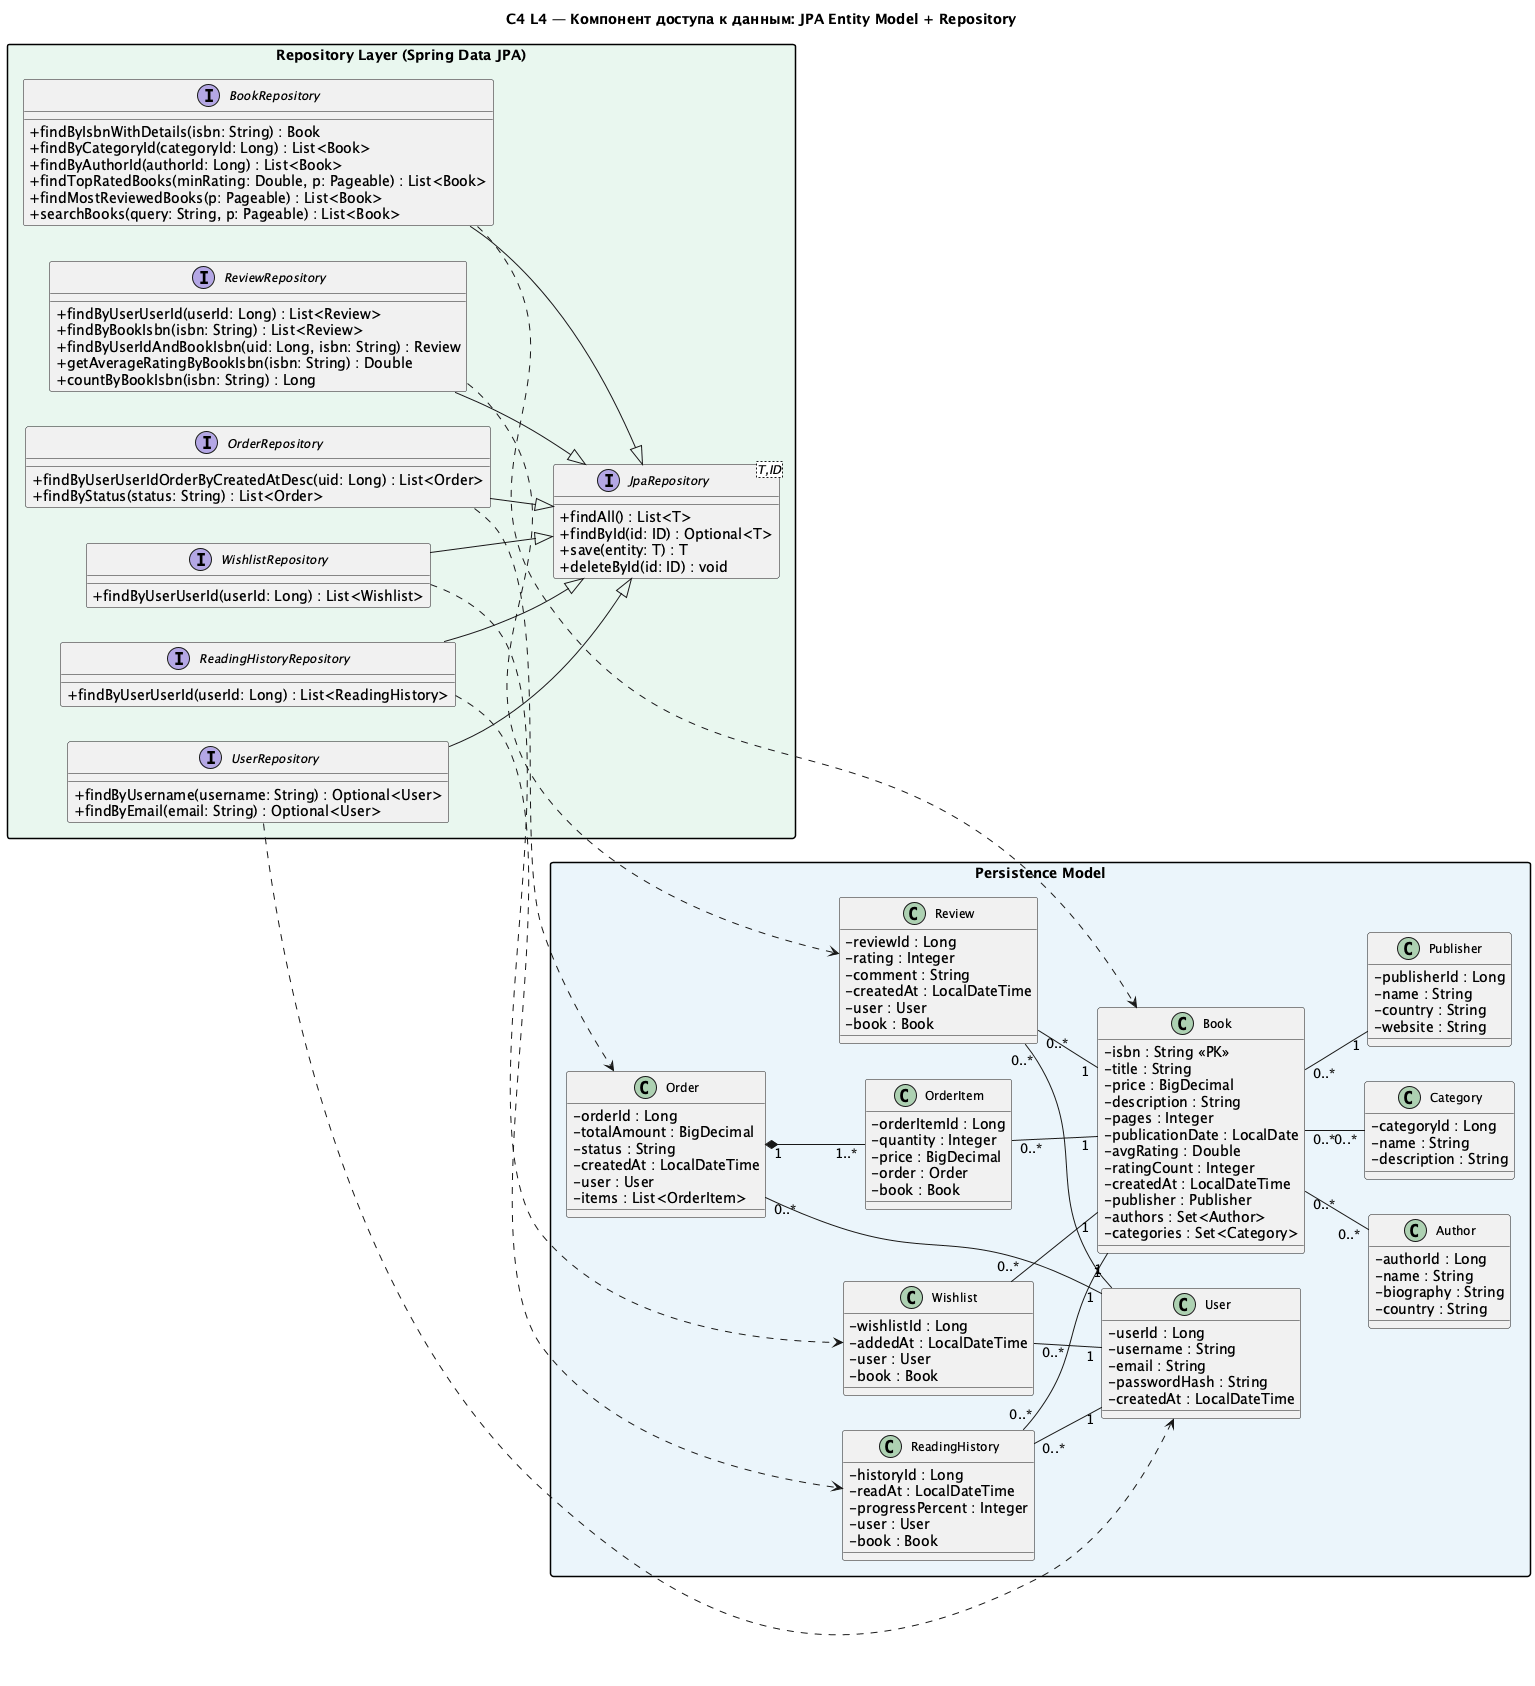

The diagram above was rendered by PlantUML. Its source (embedded in the PNG):
@startuml c4_l4_repository
title C4 L4 — Компонент доступа к данным: JPA Entity Model + Repository

left to right direction
skinparam classAttributeIconSize 0
skinparam classFontSize 12
skinparam packageStyle rectangle

package "Persistence Model" #EBF5FB {

    class User {
        - userId : Long
        - username : String
        - email : String
        - passwordHash : String
        - createdAt : LocalDateTime
    }

    class Book {
        - isbn : String <<PK>>
        - title : String
        - price : BigDecimal
        - description : String
        - pages : Integer
        - publicationDate : LocalDate
        - avgRating : Double
        - ratingCount : Integer
        - createdAt : LocalDateTime
        - publisher : Publisher
        - authors : Set<Author>
        - categories : Set<Category>
    }

    class Author {
        - authorId : Long
        - name : String
        - biography : String
        - country : String
    }

    class Category {
        - categoryId : Long
        - name : String
        - description : String
    }

    class Publisher {
        - publisherId : Long
        - name : String
        - country : String
        - website : String
    }

    class Review {
        - reviewId : Long
        - rating : Integer
        - comment : String
        - createdAt : LocalDateTime
        - user : User
        - book : Book
    }

    class Order {
        - orderId : Long
        - totalAmount : BigDecimal
        - status : String
        - createdAt : LocalDateTime
        - user : User
        - items : List<OrderItem>
    }

    class OrderItem {
        - orderItemId : Long
        - quantity : Integer
        - price : BigDecimal
        - order : Order
        - book : Book
    }

    class Wishlist {
        - wishlistId : Long
        - addedAt : LocalDateTime
        - user : User
        - book : Book
    }

    class ReadingHistory {
        - historyId : Long
        - readAt : LocalDateTime
        - progressPercent : Integer
        - user : User
        - book : Book
    }
}


package "Repository Layer (Spring Data JPA)" #E9F7EF {

    interface "JpaRepository<T,ID>" as JpaRepo {
        + findAll() : List<T>
        + findById(id: ID) : Optional<T>
        + save(entity: T) : T
        + deleteById(id: ID) : void
    }

    interface BookRepository {
        + findByIsbnWithDetails(isbn: String) : Book
        + findByCategoryId(categoryId: Long) : List<Book>
        + findByAuthorId(authorId: Long) : List<Book>
        + findTopRatedBooks(minRating: Double, p: Pageable) : List<Book>
        + findMostReviewedBooks(p: Pageable) : List<Book>
        + searchBooks(query: String, p: Pageable) : List<Book>
    }

    interface ReviewRepository {
        + findByUserUserId(userId: Long) : List<Review>
        + findByBookIsbn(isbn: String) : List<Review>
        + findByUserIdAndBookIsbn(uid: Long, isbn: String) : Review
        + getAverageRatingByBookIsbn(isbn: String) : Double
        + countByBookIsbn(isbn: String) : Long
    }

    interface UserRepository {
        + findByUsername(username: String) : Optional<User>
        + findByEmail(email: String) : Optional<User>
    }

    interface OrderRepository {
        + findByUserUserIdOrderByCreatedAtDesc(uid: Long) : List<Order>
        + findByStatus(status: String) : List<Order>
    }

    interface WishlistRepository {
        + findByUserUserId(userId: Long) : List<Wishlist>
    }

    interface ReadingHistoryRepository {
        + findByUserUserId(userId: Long) : List<ReadingHistory>
    }
}

BookRepository          --|> JpaRepo
ReviewRepository        --|> JpaRepo
UserRepository          --|> JpaRepo
OrderRepository         --|> JpaRepo
WishlistRepository      --|> JpaRepo
ReadingHistoryRepository --|> JpaRepo

BookRepository          ..> Book
ReviewRepository        ..> Review
UserRepository          ..> User
OrderRepository         ..> Order
WishlistRepository      ..> Wishlist
ReadingHistoryRepository ..> ReadingHistory

Book        "0..*" -- "1"    Publisher
Book        "0..*" -- "0..*" Author
Book        "0..*" -- "0..*" Category
Review      "0..*" -- "1"    User
Review      "0..*" -- "1"    Book
Order       "0..*" -- "1"    User
Order       "1"    *-- "1..*" OrderItem
OrderItem   "0..*" -- "1"    Book
Wishlist    "0..*" -- "1"    User
Wishlist    "0..*" -- "1"    Book
ReadingHistory "0..*" -- "1" User
ReadingHistory "0..*" -- "1" Book


@enduml